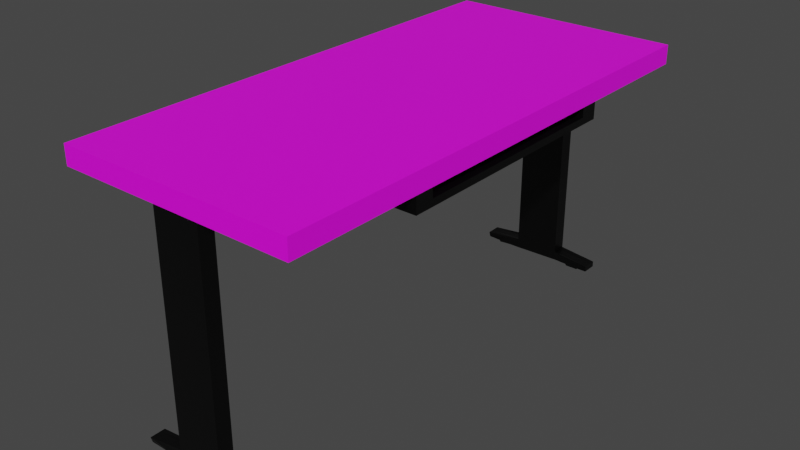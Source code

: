 # Source: computer_desk.blend  (saved by Blender 2.80.74; exported with 4.5.12 LTS)
import bpy
from mathutils import Matrix  # noqa: F401  (used for matrix-valued properties, if any)

bpy.ops.wm.read_factory_settings(use_empty=True)
scene = bpy.context.scene
scene.name = 'Scene'

# ---- collections
col_collection = bpy.data.collections.new('Collection'); scene.collection.children.link(col_collection)

# ---- images (referenced by path relative to the original .blend; pixels are not part of the script)
import os
ASSET_DIR = os.environ.get("B2B_ASSET_DIR", "")  # directory of the original .blend (textures are referenced by path, not embedded)
HERE = os.path.dirname(os.path.abspath(__file__))  # packed textures are extracted next to this script under _unpacked/

def load_image(name, relpath, width, height, colorspace="sRGB"):
    """Load a texture the original file referenced (path relative to the .blend, or extracted next to this script)."""
    p = next((c for c in (os.path.join(HERE, relpath), os.path.join(ASSET_DIR, relpath)) if relpath and os.path.exists(c)), "")
    if p:
        img = bpy.data.images.load(p, check_existing=True)
        img.name = name
    else:  # same state as the original file: an image datablock whose file is absent (Cycles renders it pink)
        img = bpy.data.images.new(name, width, height)
        img.source = "FILE"
        img.filepath = "//" + (relpath or name)
    img.colorspace_settings.name = colorspace
    return img
img_wood_png = load_image('wood.png', 'wood.png', 1024, 1024, 'sRGB')

# ---- materials (node trees are filled in below, after node groups)
mat_frame = bpy.data.materials.new('Frame')
mat_frame.alpha_threshold = 0.0
mat_frame.use_transparent_shadow = False
mat_frame.line_color = (0.0, 0.0, 0.0, 1.0)
mat_wooden_tabletop = bpy.data.materials.new('Wooden Tabletop')
mat_wooden_tabletop.use_transparent_shadow = False

# ---- material node trees
mat_frame.use_nodes = True; mat_frame.node_tree.nodes.clear()
_N = mat_frame.node_tree.nodes; _L = mat_frame.node_tree.links
n0 = _N.new('ShaderNodeOutputMaterial'); n0.name = 'Material Output'; n0.location = (300, 300)
n1 = _N.new('ShaderNodeBsdfPrincipled'); n1.name = 'Principled BSDF'; n1.location = (10, 300)
n1.distribution = 'GGX'
n1.subsurface_method = 'BURLEY'
n1.inputs[0].default_value = (0.0, 0.0, 0.0, 1.0)
n1.inputs[1].default_value = 0.175
n1.inputs[2].default_value = 0.4
n1.inputs[3].default_value = 1.45
n1.inputs[27].default_value = (0.0, 0.0, 0.0, 1.0)
n1.inputs[28].default_value = 1.0
_L.new(n1.outputs[0], n0.inputs[0])
n0.is_active_output = True
mat_wooden_tabletop.use_nodes = True; mat_wooden_tabletop.node_tree.nodes.clear()
_N = mat_wooden_tabletop.node_tree.nodes; _L = mat_wooden_tabletop.node_tree.links
n0 = _N.new('ShaderNodeOutputMaterial'); n0.name = 'Material Output'; n0.location = (300, 300)
n1 = _N.new('ShaderNodeBsdfPrincipled'); n1.name = 'Principled BSDF'; n1.location = (10, 300)
n1.distribution = 'GGX'
n1.subsurface_method = 'BURLEY'
n1.inputs[3].default_value = 1.45
n1.inputs[27].default_value = (0.0, 0.0, 0.0, 1.0)
n1.inputs[28].default_value = 1.0
n2 = _N.new('ShaderNodeTexImage'); n2.name = 'Image Texture'; n2.location = (-280, 280)
n2.image = img_wood_png
n2.interpolation = 'Closest'
_L.new(n1.outputs[0], n0.inputs[0])
_L.new(n2.outputs[0], n1.inputs[0])
n0.is_active_output = True

# ---- world
world_world = bpy.data.worlds.new('World'); scene.world = world_world
world_world.use_nodes = True; world_world.node_tree.nodes.clear()
_N = world_world.node_tree.nodes; _L = world_world.node_tree.links
n0 = _N.new('ShaderNodeOutputWorld'); n0.name = 'World Output'; n0.location = (300, 300)
n1 = _N.new('ShaderNodeBackground'); n1.name = 'Background'; n1.location = (10, 300)
n1.inputs[0].default_value = (0.05088, 0.05088, 0.05088, 1.0)
_L.new(n1.outputs[0], n0.inputs[0])
n0.is_active_output = True
world_world.color = (0.05088, 0.05088, 0.05088)
world_world.use_sun_shadow = False
world_world.sun_shadow_jitter_overblur = 0.0

# ---- meshes
me_cube = bpy.data.meshes.new('Cube')
me_cube.from_pydata([(-0.5404, 0.01911, 1.854), (-0.9096, -0.7829, 2.0), (0.9096, -0.7829, 2.0), (-0.9096, -0.9775, 2.0), (0.9096, -0.9775, 2.0), (-0.9096, -0.9775, 1.854), (0.9096, -0.9775, 1.854), (0.5457, 0.01911, 1.854), (0.1819, 0.01911, 1.854), (-0.1819, 0.01911, 1.854), (0.5457, -0.9775, 1.854), (0.1819, -0.9775, 1.854), (-0.1819, -0.9775, 1.854), (-0.5457, -0.9775, 1.854), (-0.9096, -0.8218, 1.854), (-0.9096, -0.8607, 1.854), (-0.9096, -0.8996, 1.854), (-0.9096, -0.9385, 1.854), (0.9096, -0.9385, 1.854), (0.9096, -0.8996, 1.854), (0.9096, -0.8607, 1.854), (0.9096, -0.8218, 1.854), (0.5457, -0.8218, 1.854), (0.5457, -0.8607, 1.854), (0.5457, -0.8996, 1.854), (0.5457, -0.9385, 1.854), (0.1819, -0.8218, 1.854), (0.1819, -0.8607, 1.854), (0.1819, -0.8996, 1.854), (0.1819, -0.9385, 1.854), (-0.1819, -0.8218, 1.854), (-0.1819, -0.8607, 1.854), (-0.1819, -0.8996, 1.854), (-0.1819, -0.9385, 1.854), (-0.5457, -0.8218, 1.854), (-0.5457, -0.8607, 1.854), (-0.5457, -0.8996, 1.854), (-0.5457, -0.9385, 1.854), (0.1819, -0.8607, 0.1032), (0.1819, -0.8996, 0.1032), (-0.1819, -0.8218, 0.1032), (-0.1819, -0.8607, 0.1032), (-0.1819, -0.8996, 0.1032), (0.1819, -0.8607, 0.02495), (0.1819, -0.9385, 0.02495), (-0.1819, -0.8218, 0.02495), (-0.1819, -0.9385, 0.02495), (0.4819, -0.8218, 0.02495), (0.4819, -0.8607, 0.02495), (0.4819, -0.9385, 0.02495), (-0.4819, -0.8607, 0.02495), (-0.4819, -0.8996, 0.02495), (0.1819, -0.8348, 0.02495), (0.1819, -0.8867, 0.02495), (0.1819, -0.9126, 0.02495), (-0.1819, -0.8478, 0.02495), (-0.1819, -0.8737, 0.02495), (-0.1819, -0.9126, 0.02495), (0.4819, -0.8867, 0.02495), (0.4819, -0.9126, 0.02495), (0.3819, -0.9385, 0.02495), (0.2819, -0.8607, 0.02495), (0.3819, -0.8218, 0.02495), (-0.4819, -0.8348, 0.02495), (-0.4819, -0.9256, 0.02495), (-0.2819, -0.8218, 0.02495), (-0.3819, -0.8607, 0.02495), (-0.3819, -0.8996, 0.02495), (-0.2819, -0.8996, 0.02495), (-0.2819, -0.8478, 0.02495), (-0.3819, -0.8348, 0.02495), (-0.2819, -0.9256, 0.02495), (-0.3819, -0.9256, 0.02495), (0.2819, -0.8867, 0.02495), (0.3819, -0.8867, 0.02495), (0.2819, -0.8348, 0.02495), (0.3819, -0.8478, 0.02495), (-0.2819, -0.8737, 0.02495), (0.3819, -0.9126, 0.02495), (0.2819, -0.9256, 0.02495), (-0.2819, -0.8607, 0.0006713), (-0.3819, -0.8996, 0.0006713), (-0.2819, -0.8996, 0.0006713), (-0.3819, -0.8478, 0.0006713), (0.3819, -0.8737, 0.0006713), (0.2819, -0.8867, 0.0006713), (0.2819, -0.8478, 0.0006713), (0.3819, -0.8478, 0.0006713), (-0.3819, -0.8737, 0.0006713), (0.2819, -0.9126, 0.0006713), (0.3819, -0.9126, 0.0006713), (0.9096, -0.7829, 1.854), (0.5404, 0.1666, 1.854), (-0.5457, -0.7829, 1.854), (-0.9096, -0.7829, 1.854), (0.5457, -0.7829, 1.854), (-0.5404, 0.1666, 1.854), (0.1819, -0.7829, 1.854), (-0.1819, -0.7829, 1.854), (-0.5404, 0.1666, 1.782), (0.5404, 0.1666, 1.782), (-0.5404, 0.01911, 1.782), (0.5457, 0.01911, 1.782), (0.1819, 0.01911, 1.782), (-0.1819, 0.01911, 1.782), (-0.5404, 0.1666, 1.729), (0.5404, 0.1666, 1.729), (-0.5404, 0.01911, 1.729), (0.5457, 0.01911, 1.729), (0.1819, 0.01911, 1.729), (-0.1819, 0.01911, 1.729), (0.911, 0.1666, 1.854), (0.911, 0.01911, 1.854), (0.911, 0.1666, 1.782), (0.911, 0.01911, 1.782), (0.911, 0.1666, 1.729), (0.911, 0.01911, 1.729), (0.4819, -0.8218, 0.0697), (0.1819, -0.8218, 0.1032), (0.4819, -0.8607, 0.0697), (0.06479, -0.8607, 0.1032), (0.4819, -0.8996, 0.0697), (0.06479, -0.8996, 0.1032), (0.1819, -0.9385, 0.1032), (0.4819, -0.9385, 0.0697), (-0.4819, -0.8218, 0.0697), (-0.06479, -0.8607, 0.1032), (-0.4819, -0.8607, 0.0697), (-0.06479, -0.8996, 0.1032), (-0.4819, -0.8996, 0.0697), (-0.4819, -0.9385, 0.0697), (-0.1819, -0.9385, 0.1032), (-0.5404, 1.918, 1.854), (-0.9096, 2.72, 2.0), (0.9096, 2.72, 2.0), (-0.9096, 2.915, 2.0), (0.9096, 2.915, 2.0), (-0.9096, 2.915, 1.854), (0.9096, 2.915, 1.854), (0.9125, 0.9686, 1.854), (0.9125, 0.9686, 2.0), (-0.9096, 0.9686, 2.0), (-0.9096, 0.9686, 1.854), (0.5457, 1.918, 1.854), (0.1819, 1.918, 1.854), (-0.1819, 1.918, 1.854), (0.5457, 2.915, 1.854), (0.1819, 2.915, 1.854), (-0.1819, 2.915, 1.854), (-0.5457, 2.915, 1.854), (-0.9096, 2.759, 1.854), (-0.9096, 2.798, 1.854), (-0.9096, 2.837, 1.854), (-0.9096, 2.876, 1.854), (0.9096, 2.876, 1.854), (0.9096, 2.837, 1.854), (0.9096, 2.798, 1.854), (0.9096, 2.759, 1.854), (0.5457, 2.759, 1.854), (0.5457, 2.798, 1.854), (0.5457, 2.837, 1.854), (0.5457, 2.876, 1.854), (0.1819, 2.759, 1.854), (0.1819, 2.798, 1.854), (0.1819, 2.837, 1.854), (0.1819, 2.876, 1.854), (-0.1819, 2.759, 1.854), (-0.1819, 2.798, 1.854), (-0.1819, 2.837, 1.854), (-0.1819, 2.876, 1.854), (-0.5457, 2.759, 1.854), (-0.5457, 2.798, 1.854), (-0.5457, 2.837, 1.854), (-0.5457, 2.876, 1.854), (0.1819, 2.798, 0.1032), (0.1819, 2.837, 0.1032), (-0.1819, 2.759, 0.1032), (-0.1819, 2.798, 0.1032), (-0.1819, 2.837, 0.1032), (0.1819, 2.798, 0.02495), (0.1819, 2.876, 0.02495), (-0.1819, 2.759, 0.02495), (-0.1819, 2.876, 0.02495), (0.4819, 2.759, 0.02495), (0.4819, 2.798, 0.02495), (0.4819, 2.876, 0.02495), (-0.4819, 2.798, 0.02495), (-0.4819, 2.837, 0.02495), (0.1819, 2.772, 0.02495), (0.1819, 2.824, 0.02495), (0.1819, 2.85, 0.02495), (-0.1819, 2.785, 0.02495), (-0.1819, 2.811, 0.02495), (-0.1819, 2.85, 0.02495), (0.4819, 2.824, 0.02495), (0.4819, 2.85, 0.02495), (0.3819, 2.876, 0.02495), (0.2819, 2.798, 0.02495), (0.3819, 2.759, 0.02495), (-0.4819, 2.772, 0.02495), (-0.4819, 2.863, 0.02495), (-0.2819, 2.759, 0.02495), (-0.3819, 2.798, 0.02495), (-0.3819, 2.837, 0.02495), (-0.2819, 2.837, 0.02495), (-0.2819, 2.785, 0.02495), (-0.3819, 2.772, 0.02495), (-0.2819, 2.863, 0.02495), (-0.3819, 2.863, 0.02495), (0.2819, 2.824, 0.02495), (0.3819, 2.824, 0.02495), (0.2819, 2.772, 0.02495), (0.3819, 2.785, 0.02495), (-0.2819, 2.811, 0.02495), (0.3819, 2.85, 0.02495), (0.2819, 2.863, 0.02495), (-0.2819, 2.798, 0.0006713), (-0.3819, 2.837, 0.0006713), (-0.2819, 2.837, 0.0006713), (-0.3819, 2.785, 0.0006713), (0.3819, 2.811, 0.0006713), (0.2819, 2.824, 0.0006713), (0.2819, 2.785, 0.0006713), (0.3819, 2.785, 0.0006713), (-0.3819, 2.811, 0.0006713), (0.2819, 2.85, 0.0006713), (0.3819, 2.85, 0.0006713), (0.9096, 2.72, 1.854), (0.5404, 1.771, 1.854), (-0.5457, 2.72, 1.854), (-0.9096, 2.72, 1.854), (0.5457, 2.72, 1.854), (-0.5404, 1.771, 1.854), (0.1819, 2.72, 1.854), (-0.1819, 2.72, 1.854), (-0.5404, 1.771, 1.782), (0.5404, 1.771, 1.782), (-0.5404, 1.918, 1.782), (0.5457, 1.918, 1.782), (0.1819, 1.918, 1.782), (-0.1819, 1.918, 1.782), (-0.5404, 1.771, 1.729), (0.5404, 1.771, 1.729), (-0.5404, 1.918, 1.729), (0.5457, 1.918, 1.729), (0.1819, 1.918, 1.729), (-0.1819, 1.918, 1.729), (-0.5404, 0.9686, 1.782), (0.5404, 0.9686, 1.782), (-0.5404, 0.9686, 1.729), (0.5404, 0.9686, 1.729), (0.911, 1.771, 1.854), (0.911, 1.918, 1.854), (0.911, 1.771, 1.782), (0.911, 1.918, 1.782), (0.911, 1.771, 1.729), (0.911, 1.918, 1.729), (0.911, 0.9686, 1.729), (0.911, 0.9686, 1.782), (0.4819, 2.759, 0.0697), (0.1819, 2.759, 0.1032), (0.4819, 2.798, 0.0697), (0.06479, 2.798, 0.1032), (0.4819, 2.837, 0.0697), (0.06479, 2.837, 0.1032), (0.1819, 2.876, 0.1032), (0.4819, 2.876, 0.0697), (-0.4819, 2.759, 0.0697), (-0.06479, 2.798, 0.1032), (-0.4819, 2.798, 0.0697), (-0.06479, 2.837, 0.1032), (-0.4819, 2.837, 0.0697), (-0.4819, 2.876, 0.0697), (-0.1819, 2.876, 0.1032)], [], [(100, 248, 258, 113), (1, 2, 4, 3), (2, 1, 141, 140), (1, 94, 142, 141), (4, 6, 10, 11, 12, 13, 5, 3), (37, 17, 5, 13), (94, 1, 3, 5, 17, 16, 15, 14), (2, 91, 21, 20, 19, 18, 6, 4), (140, 139, 91, 2), (18, 25, 10, 6), (25, 29, 11, 10), (29, 33, 12, 11), (33, 37, 13, 12), (91, 95, 22, 21), (21, 22, 23, 20), (20, 23, 24, 19), (19, 24, 25, 18), (95, 97, 26, 22), (22, 26, 27, 23), (23, 27, 28, 24), (24, 28, 29, 25), (97, 98, 30, 26), (27, 26, 118, 38), (29, 28, 39, 123), (33, 29, 123, 131), (98, 93, 34, 30), (30, 34, 35, 31), (31, 35, 36, 32), (32, 36, 37, 33), (93, 94, 14, 34), (34, 14, 15, 35), (35, 15, 16, 36), (36, 16, 17, 37), (78, 60, 49, 59), (39, 38, 120, 122), (32, 33, 131, 42), (30, 31, 41, 40), (28, 27, 38, 39), (26, 30, 40, 118), (31, 32, 42, 41), (52, 55, 43), (53, 56, 57, 54), (54, 57, 46, 44), (131, 123, 44, 46), (41, 42, 128, 126), (127, 129, 51, 50), (124, 121, 58, 59, 49), (118, 40, 45, 52), (118, 52, 75, 62, 47, 117), (44, 123, 124, 49, 60, 79), (123, 39, 122), (40, 41, 126), (121, 119, 48, 58), (38, 118, 120), (74, 78, 58), (42, 131, 128), (131, 46, 71, 72, 64, 130), (45, 40, 125, 63, 70, 65), (129, 130, 64, 51), (125, 127, 50, 63), (72, 67, 51), (66, 70, 63, 50), (55, 45, 69), (45, 65, 69), (69, 65, 70), (72, 51, 64), (46, 57, 71), (57, 68, 71), (77, 80, 82), (76, 74, 48), (74, 58, 48), (43, 53, 73, 61), (61, 73, 85), (53, 54, 73), (72, 71, 82, 81), (62, 76, 48, 47), (75, 76, 62), (52, 43, 61, 75), (69, 70, 83, 80), (43, 55, 56), (43, 56, 53), (52, 45, 55), (67, 66, 50, 51), (57, 56, 77, 68), (67, 81, 88), (75, 61, 86), (56, 55, 69, 77), (74, 76, 87, 84), (78, 59, 58), (54, 79, 73), (79, 78, 90, 89), (54, 44, 79), (79, 60, 78), (86, 85, 84, 87), (85, 90, 84), (82, 88, 81), (82, 80, 88), (80, 83, 88), (85, 89, 90), (66, 67, 88), (76, 75, 86, 87), (77, 69, 80), (73, 79, 89, 85), (78, 74, 84, 90), (66, 88, 83), (70, 66, 83), (71, 68, 82), (61, 85, 86), (68, 77, 82), (67, 72, 81), (92, 7, 91, 139), (0, 94, 93), (0, 96, 142, 94), (96, 92, 139, 142), (7, 95, 91), (7, 8, 97, 95), (8, 9, 98, 97), (9, 0, 93, 98), (104, 103, 109, 110), (0, 9, 104, 101), (8, 7, 102, 103), (92, 96, 99, 100), (9, 8, 103, 104), (96, 0, 101, 99), (107, 110, 109, 108, 106, 105), (100, 99, 247, 248), (101, 104, 110, 107), (103, 102, 108, 109), (99, 101, 107, 105), (106, 108, 116, 115), (7, 92, 111, 112), (105, 106, 250, 249), (99, 105, 249, 247), (112, 111, 113, 114), (114, 113, 115, 116), (115, 113, 258, 257), (108, 102, 114, 116), (102, 7, 112, 114), (250, 106, 115, 257), (92, 100, 113, 111), (117, 119, 120, 118), (119, 121, 122, 120), (121, 124, 123, 122), (40, 126, 127, 125), (126, 128, 129, 127), (128, 131, 130, 129), (119, 117, 47, 48), (236, 253, 258, 248), (133, 135, 136, 134), (134, 140, 141, 133), (133, 141, 142, 230), (136, 135, 137, 149, 148, 147, 146, 138), (173, 149, 137, 153), (230, 150, 151, 152, 153, 137, 135, 133), (134, 136, 138, 154, 155, 156, 157, 227), (140, 134, 227, 139), (154, 138, 146, 161), (161, 146, 147, 165), (165, 147, 148, 169), (169, 148, 149, 173), (227, 157, 158, 231), (157, 156, 159, 158), (156, 155, 160, 159), (155, 154, 161, 160), (231, 158, 162, 233), (158, 159, 163, 162), (159, 160, 164, 163), (160, 161, 165, 164), (233, 162, 166, 234), (163, 174, 260, 162), (165, 265, 175, 164), (169, 273, 265, 165), (234, 166, 170, 229), (166, 167, 171, 170), (167, 168, 172, 171), (168, 169, 173, 172), (229, 170, 150, 230), (170, 171, 151, 150), (171, 172, 152, 151), (172, 173, 153, 152), (214, 195, 185, 196), (175, 264, 262, 174), (168, 178, 273, 169), (166, 176, 177, 167), (164, 175, 174, 163), (162, 260, 176, 166), (167, 177, 178, 168), (188, 179, 191), (189, 190, 193, 192), (190, 180, 182, 193), (273, 182, 180, 265), (177, 268, 270, 178), (269, 186, 187, 271), (266, 185, 195, 194, 263), (260, 188, 181, 176), (260, 259, 183, 198, 211, 188), (180, 215, 196, 185, 266, 265), (265, 264, 175), (176, 268, 177), (263, 194, 184, 261), (174, 262, 260), (210, 194, 214), (178, 270, 273), (273, 272, 200, 208, 207, 182), (181, 201, 206, 199, 267, 176), (271, 187, 200, 272), (267, 199, 186, 269), (208, 187, 203), (202, 186, 199, 206), (191, 205, 181), (181, 205, 201), (205, 206, 201), (208, 200, 187), (182, 207, 193), (193, 207, 204), (213, 218, 216), (212, 184, 210), (210, 184, 194), (179, 197, 209, 189), (197, 221, 209), (189, 209, 190), (208, 217, 218, 207), (198, 183, 184, 212), (211, 198, 212), (188, 211, 197, 179), (205, 216, 219, 206), (179, 192, 191), (179, 189, 192), (188, 191, 181), (203, 187, 186, 202), (193, 204, 213, 192), (203, 224, 217), (211, 222, 197), (192, 213, 205, 191), (210, 220, 223, 212), (214, 194, 195), (190, 209, 215), (215, 225, 226, 214), (190, 215, 180), (215, 214, 196), (222, 223, 220, 221), (221, 220, 226), (218, 217, 224), (218, 224, 216), (216, 224, 219), (221, 226, 225), (202, 224, 203), (212, 223, 222, 211), (213, 216, 205), (209, 221, 225, 215), (214, 226, 220, 210), (202, 219, 224), (206, 219, 202), (207, 218, 204), (197, 222, 221), (204, 218, 213), (203, 217, 208), (228, 139, 227, 143), (132, 229, 230), (132, 230, 142, 232), (232, 142, 139, 228), (143, 227, 231), (143, 231, 233, 144), (144, 233, 234, 145), (145, 234, 229, 132), (240, 246, 245, 239), (132, 237, 240, 145), (144, 239, 238, 143), (228, 236, 235, 232), (145, 240, 239, 144), (232, 235, 237, 132), (243, 241, 242, 244, 245, 246), (236, 248, 247, 235), (237, 243, 246, 240), (239, 245, 244, 238), (235, 241, 243, 237), (242, 255, 256, 244), (248, 250, 249, 247), (143, 252, 251, 228), (241, 249, 250, 242), (235, 247, 249, 241), (252, 254, 253, 251), (254, 256, 255, 253), (255, 257, 258, 253), (244, 256, 254, 238), (248, 258, 257, 250), (238, 254, 252, 143), (250, 257, 255, 242), (228, 251, 253, 236), (259, 260, 262, 261), (261, 262, 264, 263), (263, 264, 265, 266), (176, 267, 269, 268), (268, 269, 271, 270), (270, 271, 272, 273), (261, 184, 183, 259)])
me_cube.polygons.foreach_set('material_index', [0, 1, 1, 1, 1, 1, 1, 1, 1, 1, 1, 1, 1, 1, 1, 1, 1, 1, 1, 1, 1, 1, 0, 0, 0, 1, 1, 1, 1, 1, 1, 1, 1, 0, 0, 0, 0, 0, 0, 0, 0, 0, 0, 0, 0, 0, 0, 0, 0, 0, 0, 0, 0, 0, 0, 0, 0, 0, 0, 0, 0, 0, 0, 0, 0, 0, 0, 0, 0, 0, 0, 0, 0, 0, 0, 0, 0, 0, 0, 0, 0, 0, 0, 0, 0, 0, 0, 0, 0, 0, 0, 0, 0, 0, 0, 0, 0, 0, 0, 0, 0, 0, 0, 0, 0, 0, 0, 0, 0, 0, 1, 1, 1, 1, 1, 1, 1, 1, 0, 0, 0, 0, 0, 0, 0, 0, 0, 0, 0, 0, 0, 0, 0, 0, 0, 0, 0, 0, 0, 0, 0, 0, 0, 0, 0, 0, 0, 0, 1, 1, 1, 1, 1, 1, 1, 1, 1, 1, 1, 1, 1, 1, 1, 1, 1, 1, 1, 1, 1, 0, 0, 0, 1, 1, 1, 1, 1, 1, 1, 1, 0, 0, 0, 0, 0, 0, 0, 0, 0, 0, 0, 0, 0, 0, 0, 0, 0, 0, 0, 0, 0, 0, 0, 0, 0, 0, 0, 0, 0, 0, 0, 0, 0, 0, 0, 0, 0, 0, 0, 0, 0, 0, 0, 0, 0, 0, 0, 0, 0, 0, 0, 0, 0, 0, 0, 0, 0, 0, 0, 0, 0, 0, 0, 0, 0, 0, 0, 0, 0, 0, 0, 0, 0, 0, 0, 0, 0, 1, 1, 1, 1, 1, 1, 1, 1, 0, 0, 0, 0, 0, 0, 0, 0, 0, 0, 0, 0, 0, 0, 0, 0, 0, 0, 0, 0, 0, 0, 0, 0, 0, 0, 0, 0, 0, 0, 0])
_uv = me_cube.uv_layers.new(name='UVMap')
_uv.uv.foreach_set('vector', [0.5743, 0.06776, 0.5743, 0.06776, 0.5743, 0.06776, 0.5743, 0.06776, 0.6505, 0.5008, 0.6505, 0.0008148, 0.667, 0.0008149, 0.667, 0.5008, 0.6505, 0.0008148, 0.6505, 0.5008, 0.5015, 0.5008, 0.5015, 0.0, 0.182, 1.0, 0.182, 0.5, 0.3309, 0.5, 0.3309, 1.0, 0.0, 0.5, 4.006e-08, 0.0, 0.06721, 0.0, 0.1344, 0.0, 0.2016, 0.0, 0.2689, 0.0, 0.3361, 0.0, 0.3361, 0.5, 0.4982, 0.1, 0.4982, 4.47e-08, 0.5015, 4.47e-08, 0.5015, 0.1, 0.182, 0.5, 0.182, 1.0, 0.1655, 1.0, 0.1655, 0.5, 0.1688, 0.5, 0.1721, 0.5, 0.1754, 0.5, 0.1787, 0.5, 0.1489, 1.0, 0.1489, 0.5, 0.1522, 0.5, 0.1555, 0.5, 0.1588, 0.5, 0.1622, 0.5, 0.1655, 0.5, 0.1655, 1.0, 5.46e-08, 1.0, 0.0, 0.5, 0.1489, 0.5, 0.1489, 1.0, 0.4982, 0.5, 0.4982, 0.4, 0.5015, 0.4, 0.5015, 0.5, 0.4982, 0.4, 0.4982, 0.3, 0.5015, 0.3, 0.5015, 0.4, 0.4982, 0.3, 0.4982, 0.2, 0.5015, 0.2, 0.5015, 0.3, 0.4982, 0.2, 0.4982, 0.1, 0.5015, 0.1, 0.5015, 0.2, 0.485, 0.5, 0.485, 0.4, 0.4883, 0.4, 0.4883, 0.5, 0.4883, 0.5, 0.4883, 0.4, 0.4916, 0.4, 0.4916, 0.5, 0.4916, 0.5, 0.4916, 0.4, 0.4949, 0.4, 0.4949, 0.5, 0.4949, 0.5, 0.4949, 0.4, 0.4982, 0.4, 0.4982, 0.5, 0.485, 0.4, 0.485, 0.3, 0.4883, 0.3, 0.4883, 0.4, 0.4883, 0.4, 0.4883, 0.3, 0.4916, 0.3, 0.4916, 0.4, 0.4916, 0.4, 0.4916, 0.3, 0.4949, 0.3, 0.4949, 0.4, 0.4949, 0.4, 0.4949, 0.3, 0.4982, 0.3, 0.4982, 0.4, 0.485, 0.3, 0.485, 0.2, 0.4883, 0.2, 0.4883, 0.3, 0.525, 0.0, 0.525, 0.0, 0.525, 0.0, 0.525, 0.0, 0.525, 0.0, 0.525, 0.0, 0.525, 0.0, 0.525, 0.0, 0.475, 0.0, 0.525, 0.0, 0.525, 0.0, 0.475, 0.0, 0.485, 0.2, 0.485, 0.1, 0.4883, 0.1, 0.4883, 0.2, 0.4883, 0.2, 0.4883, 0.1, 0.4916, 0.1, 0.4916, 0.2, 0.4916, 0.2, 0.4916, 0.1, 0.4949, 0.1, 0.4949, 0.2, 0.4949, 0.2, 0.4949, 0.1, 0.4982, 0.1, 0.4982, 0.2, 0.485, 0.1, 0.485, 0.0, 0.4883, 0.0, 0.4883, 0.1, 0.4883, 0.1, 0.4883, 0.0, 0.4916, 0.0, 0.4916, 0.1, 0.4916, 0.1, 0.4916, 0.0, 0.4949, 2.98e-08, 0.4949, 0.1, 0.4949, 0.1, 0.4949, 2.98e-08, 0.4982, 4.47e-08, 0.4982, 0.1, 0.525, 0.0, 0.525, 0.0, 0.525, 0.0, 0.525, 0.0, 0.525, 0.0, 0.525, 0.0, 0.525, 0.0, 0.525, 0.0, 0.475, 0.0, 0.475, 0.0, 0.475, 0.0, 0.475, 0.0, 0.475, 0.0, 0.475, 0.0, 0.475, 0.0, 0.475, 0.0, 0.525, 0.0, 0.525, 0.0, 0.525, 0.0, 0.525, 0.0, 0.525, 0.0, 0.475, 0.0, 0.475, 0.0, 0.525, 0.0, 0.475, 0.0, 0.475, 0.0, 0.475, 0.0, 0.475, 0.0, 0.525, 0.0, 0.475, 0.0, 0.525, 0.0, 0.525, 0.0, 0.475, 0.0, 0.475, 0.0, 0.525, 0.0, 0.525, 0.0, 0.475, 0.0, 0.475, 0.0, 0.525, 0.0, 0.475, 0.0, 0.525, 0.0, 0.525, 0.0, 0.475, 0.0, 0.475, 0.0, 0.475, 0.0, 0.475, 0.0, 0.475, 0.0, 0.475, 0.0, 0.475, 0.0, 0.475, 0.0, 0.475, 0.0, 0.525, 0.0, 0.525, 0.0, 0.525, 0.0, 0.525, 0.0, 0.525, 0.0, 0.525, 0.0, 0.475, 0.0, 0.475, 0.0, 0.525, 0.0, 0.525, 0.0, 0.525, 0.0, 0.525, 0.0, 0.525, 0.0, 0.525, 0.0, 0.525, 0.0, 0.525, 0.0, 0.525, 0.0, 0.525, 0.0, 0.525, 0.0, 0.525, 0.0, 0.525, 0.0, 0.525, 0.0, 0.525, 0.0, 0.525, 0.0, 0.475, 0.0, 0.475, 0.0, 0.475, 0.0, 0.525, 0.0, 0.525, 0.0, 0.525, 0.0, 0.525, 0.0, 0.525, 0.0, 0.525, 0.0, 0.525, 0.0, 0.525, 0.0, 0.525, 0.0, 0.525, 0.0, 0.475, 0.0, 0.475, 0.0, 0.475, 0.0, 0.475, 0.0, 0.475, 0.0, 0.475, 0.0, 0.475, 0.0, 0.475, 0.0, 0.475, 0.0, 0.475, 0.0, 0.475, 0.0, 0.475, 0.0, 0.475, 0.0, 0.475, 0.0, 0.475, 0.0, 0.475, 0.0, 0.475, 0.0, 0.475, 0.0, 0.475, 0.0, 0.475, 0.0, 0.475, 0.0, 0.475, 0.0, 0.475, 0.0, 0.475, 0.0, 0.475, 0.0, 0.475, 0.0, 0.475, 0.0, 0.475, 0.0, 0.475, 0.0, 0.475, 0.0, 0.475, 0.0, 0.475, 0.0, 0.475, 0.0, 0.475, 0.0, 0.475, 0.0, 0.475, 0.0, 0.475, 0.0, 0.475, 0.0, 0.475, 0.0, 0.475, 0.0, 0.475, 0.0, 0.475, 0.0, 0.475, 0.0, 0.475, 0.0, 0.475, 0.0, 0.475, 0.0, 0.475, 0.0, 0.475, 0.0, 0.475, 0.0, 0.475, 0.0, 0.475, 0.0, 0.525, 0.0, 0.525, 0.0, 0.525, 0.0, 0.525, 0.0, 0.525, 0.0, 0.525, 0.0, 0.525, 0.0, 0.525, 0.0, 0.525, 0.0, 0.525, 0.0, 0.525, 0.0, 0.525, 0.0, 0.525, 0.0, 0.525, 0.0, 0.525, 0.0, 0.525, 0.0, 0.475, 0.0, 0.475, 0.0, 0.475, 0.0, 0.475, 0.0, 0.525, 0.0, 0.525, 0.0, 0.525, 0.0, 0.525, 0.0, 0.525, 0.0, 0.525, 0.0, 0.525, 0.0, 0.525, 0.0, 0.525, 0.0, 0.525, 0.0, 0.525, 0.0, 0.475, 0.0, 0.475, 0.0, 0.475, 0.0, 0.475, 0.0, 0.525, 0.0, 0.475, 0.0, 0.475, 0.0, 0.525, 0.0, 0.475, 0.0, 0.525, 0.0, 0.525, 0.0, 0.475, 0.0, 0.475, 0.0, 0.475, 0.0, 0.475, 0.0, 0.475, 0.0, 0.475, 0.0, 0.475, 0.0, 0.475, 0.0, 0.475, 0.0, 0.475, 0.0, 0.475, 0.0, 0.475, 0.0, 0.475, 0.0, 0.525, 0.0, 0.525, 0.0, 0.525, 0.0, 0.475, 0.0, 0.475, 0.0, 0.475, 0.0, 0.475, 0.0, 0.525, 0.0, 0.525, 0.0, 0.525, 0.0, 0.525, 0.0, 0.525, 0.0, 0.525, 0.0, 0.525, 0.0, 0.525, 0.0, 0.525, 0.0, 0.525, 0.0, 0.525, 0.0, 0.525, 0.0, 0.525, 0.0, 0.525, 0.0, 0.525, 0.0, 0.525, 0.0, 0.525, 0.0, 0.525, 0.0, 0.525, 0.0, 0.525, 0.0, 0.525, 0.0, 0.525, 0.0, 0.525, 0.0, 0.525, 0.0, 0.525, 0.0, 0.525, 0.0, 0.525, 0.0, 0.475, 0.0, 0.475, 0.0, 0.475, 0.0, 0.475, 0.0, 0.475, 0.0, 0.475, 0.0, 0.475, 0.0, 0.475, 0.0, 0.475, 0.0, 0.525, 0.0, 0.525, 0.0, 0.525, 0.0, 0.475, 0.0, 0.475, 0.0, 0.475, 0.0, 0.525, 0.0, 0.525, 0.0, 0.525, 0.0, 0.525, 0.0, 0.475, 0.0, 0.475, 0.0, 0.475, 0.0, 0.525, 0.0, 0.525, 0.0, 0.525, 0.0, 0.525, 0.0, 0.525, 0.0, 0.525, 0.0, 0.525, 0.0, 0.525, 0.0, 0.475, 0.0, 0.475, 0.0, 0.475, 0.0, 0.475, 0.0, 0.475, 0.0, 0.475, 0.0, 0.475, 0.0, 0.475, 0.0, 0.475, 0.0, 0.525, 0.0, 0.525, 0.0, 0.525, 0.0, 0.475, 0.0, 0.475, 0.0, 0.475, 0.0, 0.475, 0.0, 0.475, 0.0, 0.475, 0.0, 0.4043, 0.3985, 0.4168, 0.4, 0.485, 0.5, 0.3361, 0.5008, 0.4168, 0.1015, 0.485, 0.0, 0.485, 0.1, 0.4168, 0.1015, 0.4043, 0.1015, 0.3361, 5.96e-08, 0.485, 0.0, 0.4043, 0.1015, 0.4043, 0.3985, 0.3361, 0.5008, 0.3361, 5.96e-08, 0.4168, 0.4, 0.485, 0.4, 0.485, 0.5, 0.4168, 0.4, 0.4168, 0.3, 0.485, 0.3, 0.485, 0.4, 0.4168, 0.3, 0.4168, 0.2, 0.485, 0.2, 0.485, 0.3, 0.4168, 0.2, 0.4168, 0.1015, 0.485, 0.1, 0.485, 0.2, 0.475, 0.05724, 0.525, 0.05724, 0.525, 0.05724, 0.475, 0.05724, 0.425, 0.05724, 0.475, 0.05724, 0.475, 0.05724, 0.425, 0.05724, 0.525, 0.05724, 0.575, 0.05724, 0.575, 0.05724, 0.525, 0.05724, 0.5743, 0.06776, 0.4257, 0.06776, 0.4257, 0.06776, 0.5743, 0.06776, 0.475, 0.05724, 0.525, 0.05724, 0.525, 0.05724, 0.475, 0.05724, 0.4257, 0.06776, 0.4257, 0.05724, 0.4257, 0.05724, 0.4257, 0.06776, 0.425, 0.05724, 0.475, 0.05724, 0.525, 0.05724, 0.5743, 0.05724, 0.5743, 0.06776, 0.4257, 0.06776, 0.5743, 0.06776, 0.4257, 0.06776, 0.4257, 0.06776, 0.5743, 0.06776, 0.425, 0.05724, 0.475, 0.05724, 0.475, 0.05724, 0.425, 0.05724, 0.525, 0.05724, 0.575, 0.05724, 0.575, 0.05724, 0.525, 0.05724, 0.4257, 0.06776, 0.4257, 0.05724, 0.4257, 0.05724, 0.4257, 0.06776, 0.5743, 0.06776, 0.5743, 0.05724, 0.5743, 0.05724, 0.5743, 0.06776, 0.5743, 0.05724, 0.5743, 0.06776, 0.5743, 0.06776, 0.5743, 0.05724, 0.4257, 0.06776, 0.5743, 0.06776, 0.5743, 0.06776, 0.4257, 0.06776, 0.4257, 0.06776, 0.4257, 0.06776, 0.4257, 0.06776, 0.4257, 0.06776, 0.5743, 0.05724, 0.5743, 0.06776, 0.5743, 0.06776, 0.5743, 0.05724, 0.5743, 0.05724, 0.5743, 0.06776, 0.5743, 0.06776, 0.5743, 0.05724, 0.5743, 0.06776, 0.5743, 0.06776, 0.5743, 0.06776, 0.5743, 0.06776, 0.5743, 0.05724, 0.5743, 0.05724, 0.5743, 0.05724, 0.5743, 0.05724, 0.5743, 0.05724, 0.5743, 0.05724, 0.5743, 0.05724, 0.5743, 0.05724, 0.5743, 0.06776, 0.5743, 0.06776, 0.5743, 0.06776, 0.5743, 0.06776, 0.5743, 0.06776, 0.5743, 0.06776, 0.5743, 0.06776, 0.5743, 0.06776, 0.525, 0.0, 0.525, 0.0, 0.525, 0.0, 0.525, 0.0, 0.525, 0.0, 0.525, 0.0, 0.525, 0.0, 0.525, 0.0, 0.525, 0.0, 0.525, 0.0, 0.525, 0.0, 0.525, 0.0, 0.475, 0.0, 0.475, 0.0, 0.475, 0.0, 0.475, 0.0, 0.475, 0.0, 0.475, 0.0, 0.475, 0.0, 0.475, 0.0, 0.475, 0.0, 0.475, 0.0, 0.475, 0.0, 0.475, 0.0, 0.525, 0.0, 0.525, 0.0, 0.525, 0.0, 0.525, 0.0, 0.5743, 0.06776, 0.5743, 0.06776, 0.5743, 0.06776, 0.5743, 0.06776, 0.6505, 0.5008, 0.667, 0.5008, 0.667, 0.0008149, 0.6505, 0.0008148, 0.6505, 0.0008148, 0.5015, 0.0, 0.5015, 0.5008, 0.6505, 0.5008, 0.182, 1.0, 0.3309, 1.0, 0.3309, 0.5, 0.182, 0.5, 0.0, 0.5, 0.3361, 0.5, 0.3361, 0.0, 0.2689, 0.0, 0.2016, 0.0, 0.1344, 0.0, 0.06721, 0.0, 4.006e-08, 0.0, 0.4982, 0.1, 0.5015, 0.1, 0.5015, 4.47e-08, 0.4982, 4.47e-08, 0.182, 0.5, 0.1787, 0.5, 0.1754, 0.5, 0.1721, 0.5, 0.1688, 0.5, 0.1655, 0.5, 0.1655, 1.0, 0.182, 1.0, 0.1489, 1.0, 0.1655, 1.0, 0.1655, 0.5, 0.1622, 0.5, 0.1588, 0.5, 0.1555, 0.5, 0.1522, 0.5, 0.1489, 0.5, 5.46e-08, 1.0, 0.1489, 1.0, 0.1489, 0.5, 0.0, 0.5, 0.4982, 0.5, 0.5015, 0.5, 0.5015, 0.4, 0.4982, 0.4, 0.4982, 0.4, 0.5015, 0.4, 0.5015, 0.3, 0.4982, 0.3, 0.4982, 0.3, 0.5015, 0.3, 0.5015, 0.2, 0.4982, 0.2, 0.4982, 0.2, 0.5015, 0.2, 0.5015, 0.1, 0.4982, 0.1, 0.485, 0.5, 0.4883, 0.5, 0.4883, 0.4, 0.485, 0.4, 0.4883, 0.5, 0.4916, 0.5, 0.4916, 0.4, 0.4883, 0.4, 0.4916, 0.5, 0.4949, 0.5, 0.4949, 0.4, 0.4916, 0.4, 0.4949, 0.5, 0.4982, 0.5, 0.4982, 0.4, 0.4949, 0.4, 0.485, 0.4, 0.4883, 0.4, 0.4883, 0.3, 0.485, 0.3, 0.4883, 0.4, 0.4916, 0.4, 0.4916, 0.3, 0.4883, 0.3, 0.4916, 0.4, 0.4949, 0.4, 0.4949, 0.3, 0.4916, 0.3, 0.4949, 0.4, 0.4982, 0.4, 0.4982, 0.3, 0.4949, 0.3, 0.485, 0.3, 0.4883, 0.3, 0.4883, 0.2, 0.485, 0.2, 0.525, 0.0, 0.525, 0.0, 0.525, 0.0, 0.525, 0.0, 0.525, 0.0, 0.525, 0.0, 0.525, 0.0, 0.525, 0.0, 0.475, 0.0, 0.475, 0.0, 0.525, 0.0, 0.525, 0.0, 0.485, 0.2, 0.4883, 0.2, 0.4883, 0.1, 0.485, 0.1, 0.4883, 0.2, 0.4916, 0.2, 0.4916, 0.1, 0.4883, 0.1, 0.4916, 0.2, 0.4949, 0.2, 0.4949, 0.1, 0.4916, 0.1, 0.4949, 0.2, 0.4982, 0.2, 0.4982, 0.1, 0.4949, 0.1, 0.485, 0.1, 0.4883, 0.1, 0.4883, 0.0, 0.485, 0.0, 0.4883, 0.1, 0.4916, 0.1, 0.4916, 0.0, 0.4883, 0.0, 0.4916, 0.1, 0.4949, 0.1, 0.4949, 2.98e-08, 0.4916, 0.0, 0.4949, 0.1, 0.4982, 0.1, 0.4982, 4.47e-08, 0.4949, 2.98e-08, 0.525, 0.0, 0.525, 0.0, 0.525, 0.0, 0.525, 0.0, 0.525, 0.0, 0.525, 0.0, 0.525, 0.0, 0.525, 0.0, 0.475, 0.0, 0.475, 0.0, 0.475, 0.0, 0.475, 0.0, 0.475, 0.0, 0.475, 0.0, 0.475, 0.0, 0.475, 0.0, 0.525, 0.0, 0.525, 0.0, 0.525, 0.0, 0.525, 0.0, 0.525, 0.0, 0.525, 0.0, 0.475, 0.0, 0.475, 0.0, 0.475, 0.0, 0.475, 0.0, 0.475, 0.0, 0.475, 0.0, 0.525, 0.0, 0.525, 0.0, 0.475, 0.0, 0.525, 0.0, 0.525, 0.0, 0.475, 0.0, 0.475, 0.0, 0.525, 0.0, 0.525, 0.0, 0.475, 0.0, 0.475, 0.0, 0.475, 0.0, 0.475, 0.0, 0.525, 0.0, 0.525, 0.0, 0.475, 0.0, 0.475, 0.0, 0.475, 0.0, 0.475, 0.0, 0.475, 0.0, 0.475, 0.0, 0.475, 0.0, 0.475, 0.0, 0.525, 0.0, 0.525, 0.0, 0.525, 0.0, 0.525, 0.0, 0.525, 0.0, 0.525, 0.0, 0.525, 0.0, 0.475, 0.0, 0.475, 0.0, 0.525, 0.0, 0.525, 0.0, 0.525, 0.0, 0.525, 0.0, 0.525, 0.0, 0.525, 0.0, 0.525, 0.0, 0.525, 0.0, 0.525, 0.0, 0.525, 0.0, 0.525, 0.0, 0.525, 0.0, 0.525, 0.0, 0.525, 0.0, 0.525, 0.0, 0.475, 0.0, 0.475, 0.0, 0.475, 0.0, 0.525, 0.0, 0.525, 0.0, 0.525, 0.0, 0.525, 0.0, 0.525, 0.0, 0.525, 0.0, 0.525, 0.0, 0.525, 0.0, 0.525, 0.0, 0.525, 0.0, 0.475, 0.0, 0.475, 0.0, 0.475, 0.0, 0.475, 0.0, 0.475, 0.0, 0.475, 0.0, 0.475, 0.0, 0.475, 0.0, 0.475, 0.0, 0.475, 0.0, 0.475, 0.0, 0.475, 0.0, 0.475, 0.0, 0.475, 0.0, 0.475, 0.0, 0.475, 0.0, 0.475, 0.0, 0.475, 0.0, 0.475, 0.0, 0.475, 0.0, 0.475, 0.0, 0.475, 0.0, 0.475, 0.0, 0.475, 0.0, 0.475, 0.0, 0.475, 0.0, 0.475, 0.0, 0.475, 0.0, 0.475, 0.0, 0.475, 0.0, 0.475, 0.0, 0.475, 0.0, 0.475, 0.0, 0.475, 0.0, 0.475, 0.0, 0.475, 0.0, 0.475, 0.0, 0.475, 0.0, 0.475, 0.0, 0.475, 0.0, 0.475, 0.0, 0.475, 0.0, 0.475, 0.0, 0.475, 0.0, 0.475, 0.0, 0.475, 0.0, 0.475, 0.0, 0.475, 0.0, 0.475, 0.0, 0.475, 0.0, 0.475, 0.0, 0.525, 0.0, 0.525, 0.0, 0.525, 0.0, 0.525, 0.0, 0.525, 0.0, 0.525, 0.0, 0.525, 0.0, 0.525, 0.0, 0.525, 0.0, 0.525, 0.0, 0.525, 0.0, 0.525, 0.0, 0.525, 0.0, 0.525, 0.0, 0.525, 0.0, 0.525, 0.0, 0.475, 0.0, 0.475, 0.0, 0.475, 0.0, 0.475, 0.0, 0.525, 0.0, 0.525, 0.0, 0.525, 0.0, 0.525, 0.0, 0.525, 0.0, 0.525, 0.0, 0.525, 0.0, 0.525, 0.0, 0.525, 0.0, 0.525, 0.0, 0.525, 0.0, 0.475, 0.0, 0.475, 0.0, 0.475, 0.0, 0.475, 0.0, 0.525, 0.0, 0.475, 0.0, 0.475, 0.0, 0.525, 0.0, 0.525, 0.0, 0.475, 0.0, 0.525, 0.0, 0.475, 0.0, 0.475, 0.0, 0.475, 0.0, 0.475, 0.0, 0.475, 0.0, 0.475, 0.0, 0.475, 0.0, 0.475, 0.0, 0.475, 0.0, 0.475, 0.0, 0.475, 0.0, 0.475, 0.0, 0.475, 0.0, 0.525, 0.0, 0.525, 0.0, 0.525, 0.0, 0.475, 0.0, 0.475, 0.0, 0.475, 0.0, 0.475, 0.0, 0.525, 0.0, 0.525, 0.0, 0.525, 0.0, 0.525, 0.0, 0.525, 0.0, 0.525, 0.0, 0.525, 0.0, 0.525, 0.0, 0.525, 0.0, 0.525, 0.0, 0.525, 0.0, 0.525, 0.0, 0.525, 0.0, 0.525, 0.0, 0.525, 0.0, 0.525, 0.0, 0.525, 0.0, 0.525, 0.0, 0.525, 0.0, 0.525, 0.0, 0.525, 0.0, 0.525, 0.0, 0.525, 0.0, 0.525, 0.0, 0.525, 0.0, 0.525, 0.0, 0.525, 0.0, 0.475, 0.0, 0.475, 0.0, 0.475, 0.0, 0.475, 0.0, 0.475, 0.0, 0.475, 0.0, 0.475, 0.0, 0.475, 0.0, 0.475, 0.0, 0.525, 0.0, 0.525, 0.0, 0.525, 0.0, 0.475, 0.0, 0.475, 0.0, 0.475, 0.0, 0.525, 0.0, 0.525, 0.0, 0.525, 0.0, 0.525, 0.0, 0.475, 0.0, 0.475, 0.0, 0.475, 0.0, 0.525, 0.0, 0.525, 0.0, 0.525, 0.0, 0.525, 0.0, 0.525, 0.0, 0.525, 0.0, 0.525, 0.0, 0.525, 0.0, 0.475, 0.0, 0.475, 0.0, 0.475, 0.0, 0.475, 0.0, 0.475, 0.0, 0.475, 0.0, 0.475, 0.0, 0.475, 0.0, 0.475, 0.0, 0.525, 0.0, 0.525, 0.0, 0.525, 0.0, 0.475, 0.0, 0.475, 0.0, 0.475, 0.0, 0.475, 0.0, 0.475, 0.0, 0.475, 0.0, 0.4043, 0.3985, 0.3361, 0.5008, 0.485, 0.5, 0.4168, 0.4, 0.4168, 0.1015, 0.485, 0.1, 0.485, 0.0, 0.4168, 0.1015, 0.485, 0.0, 0.3361, 5.96e-08, 0.4043, 0.1015, 0.4043, 0.1015, 0.3361, 5.96e-08, 0.3361, 0.5008, 0.4043, 0.3985, 0.4168, 0.4, 0.485, 0.5, 0.485, 0.4, 0.4168, 0.4, 0.485, 0.4, 0.485, 0.3, 0.4168, 0.3, 0.4168, 0.3, 0.485, 0.3, 0.485, 0.2, 0.4168, 0.2, 0.4168, 0.2, 0.485, 0.2, 0.485, 0.1, 0.4168, 0.1015, 0.475, 0.05724, 0.475, 0.05724, 0.525, 0.05724, 0.525, 0.05724, 0.425, 0.05724, 0.425, 0.05724, 0.475, 0.05724, 0.475, 0.05724, 0.525, 0.05724, 0.525, 0.05724, 0.575, 0.05724, 0.575, 0.05724, 0.5743, 0.06776, 0.5743, 0.06776, 0.4257, 0.06776, 0.4257, 0.06776, 0.475, 0.05724, 0.475, 0.05724, 0.525, 0.05724, 0.525, 0.05724, 0.4257, 0.06776, 0.4257, 0.06776, 0.4257, 0.05724, 0.4257, 0.05724, 0.425, 0.05724, 0.4257, 0.06776, 0.5743, 0.06776, 0.5743, 0.05724, 0.525, 0.05724, 0.475, 0.05724, 0.5743, 0.06776, 0.5743, 0.06776, 0.4257, 0.06776, 0.4257, 0.06776, 0.425, 0.05724, 0.425, 0.05724, 0.475, 0.05724, 0.475, 0.05724, 0.525, 0.05724, 0.525, 0.05724, 0.575, 0.05724, 0.575, 0.05724, 0.4257, 0.06776, 0.4257, 0.06776, 0.4257, 0.05724, 0.4257, 0.05724, 0.5743, 0.06776, 0.5743, 0.06776, 0.5743, 0.05724, 0.5743, 0.05724, 0.5743, 0.06776, 0.5743, 0.06776, 0.4257, 0.06776, 0.4257, 0.06776, 0.5743, 0.05724, 0.5743, 0.05724, 0.5743, 0.06776, 0.5743, 0.06776, 0.4257, 0.06776, 0.4257, 0.06776, 0.5743, 0.06776, 0.5743, 0.06776, 0.4257, 0.06776, 0.4257, 0.06776, 0.4257, 0.06776, 0.4257, 0.06776, 0.5743, 0.05724, 0.5743, 0.05724, 0.5743, 0.06776, 0.5743, 0.06776, 0.5743, 0.05724, 0.5743, 0.05724, 0.5743, 0.06776, 0.5743, 0.06776, 0.5743, 0.06776, 0.5743, 0.06776, 0.5743, 0.06776, 0.5743, 0.06776, 0.5743, 0.05724, 0.5743, 0.05724, 0.5743, 0.05724, 0.5743, 0.05724, 0.5743, 0.06776, 0.5743, 0.06776, 0.5743, 0.06776, 0.5743, 0.06776, 0.5743, 0.05724, 0.5743, 0.05724, 0.5743, 0.05724, 0.5743, 0.05724, 0.5743, 0.06776, 0.5743, 0.06776, 0.5743, 0.06776, 0.5743, 0.06776, 0.5743, 0.06776, 0.5743, 0.06776, 0.5743, 0.06776, 0.5743, 0.06776, 0.525, 0.0, 0.525, 0.0, 0.525, 0.0, 0.525, 0.0, 0.525, 0.0, 0.525, 0.0, 0.525, 0.0, 0.525, 0.0, 0.525, 0.0, 0.525, 0.0, 0.525, 0.0, 0.525, 0.0, 0.475, 0.0, 0.475, 0.0, 0.475, 0.0, 0.475, 0.0, 0.475, 0.0, 0.475, 0.0, 0.475, 0.0, 0.475, 0.0, 0.475, 0.0, 0.475, 0.0, 0.475, 0.0, 0.475, 0.0, 0.525, 0.0, 0.525, 0.0, 0.525, 0.0, 0.525, 0.0])
me_cube.materials.append(mat_frame)
me_cube.materials.append(mat_wooden_tabletop)
me_cube.use_remesh_preserve_volume = False
me_cube.use_remesh_preserve_attributes = False
me_cube.use_mirror_vertex_groups = False
me_cube.update()

# ---- objects
ob_computer_desk = bpy.data.objects.new('Computer Desk', me_cube)

# ---- transforms, parenting, visibility, modifiers, constraints
ob_computer_desk.location = (0.0, 1.192e-07, 7.105e-15)
ob_computer_desk.lock_rotations_4d = False
ob_computer_desk.empty_display_type = 'ARROWS'
ob_computer_desk.lineart.crease_threshold = 0.0

# ---- collection membership
col_collection.objects.link(ob_computer_desk)

# ---- scene / render settings (as saved in the file)
scene.frame_start = 1; scene.frame_end = 250; scene.frame_set(1)
scene.render.engine = 'BLENDER_EEVEE_NEXT'
scene.cycles.use_denoising = False
scene.cycles.samples = 128
scene.cycles.sampling_pattern = 'TABULATED_SOBOL'
scene.cycles.use_adaptive_sampling = False
scene.cycles.use_light_tree = False
scene.view_settings.view_transform = 'Filmic'
bpy.context.view_layer.update()

# ---- added for rendering (the .blend has no active camera and no usable light): camera, sun
cam_auto = bpy.data.cameras.new('AutoCamera')
cam_auto.lens = 50.0
cam_auto.sensor_width = 36.0
cam_auto.clip_end = 1000.0
ob_auto_camera = bpy.data.objects.new('AutoCamera', cam_auto)
scene.collection.objects.link(ob_auto_camera)
ob_auto_camera.location = (4.38685, -4.29385, 4.50863)
ob_auto_camera.rotation_euler = (1.09748, -7.21219e-08, 0.694738)
scene.camera = ob_auto_camera
light_auto_sun = bpy.data.lights.new('AutoSun', 'SUN')
light_auto_sun.energy = 3.0
light_auto_sun.angle = 0.0523599
ob_auto_sun = bpy.data.objects.new('AutoSun', light_auto_sun)
scene.collection.objects.link(ob_auto_sun)
ob_auto_sun.rotation_euler = (0.872665, 0.174533, 0.523599)
bpy.context.view_layer.update()

